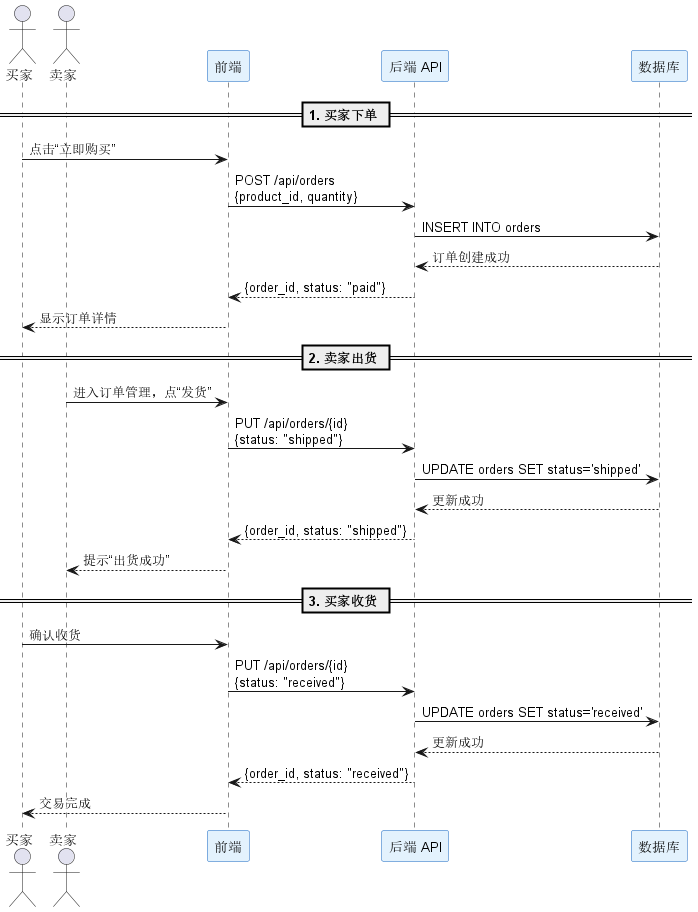

The diagram above was rendered by PlantUML. Its source (embedded in the PNG):
@startuml 购物与配送时序图
skinparam sequenceParticipantBackgroundColor #E3F2FD
skinparam sequenceParticipantBorderColor #1565C0

actor 买家 as Buyer
actor 卖家 as Seller
participant "前端" as Front
participant "后端 API" as API
participant "数据库" as DB

== 1. 买家下单 ==
Buyer -> Front : 点击“立即购买”
Front -> API : POST /api/orders\n{product_id, quantity}
API -> DB : INSERT INTO orders
DB --> API : 订单创建成功
API --> Front : {order_id, status: "paid"}
Front --> Buyer : 显示订单详情

== 2. 卖家出货 ==
Seller -> Front : 进入订单管理，点“发货”
Front -> API : PUT /api/orders/{id}\n{status: "shipped"}
API -> DB : UPDATE orders SET status='shipped'
DB --> API : 更新成功
API --> Front : {order_id, status: "shipped"}
Front --> Seller : 提示“出货成功”

== 3. 买家收货 ==
Buyer -> Front : 确认收货
Front -> API : PUT /api/orders/{id}\n{status: "received"}
API -> DB : UPDATE orders SET status='received'
DB --> API : 更新成功
API --> Front : {order_id, status: "received"}
Front --> Buyer : 交易完成
@enduml